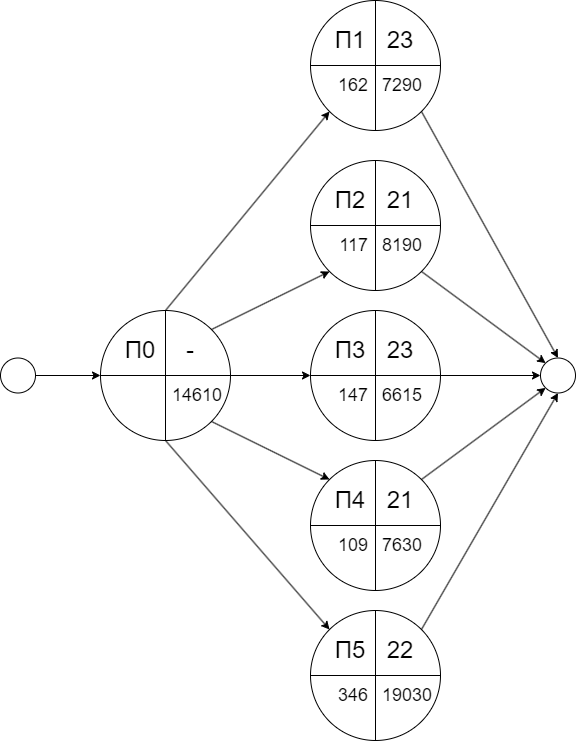

The diagram above was exported from draw.io. Its source (the exported page's mxGraphModel, read from the mxfile embedded in the PNG):
<mxGraphModel dx="796" dy="455" grid="1" gridSize="10" guides="1" tooltips="1" connect="1" arrows="1" fold="1" page="1" pageScale="1" pageWidth="1169" pageHeight="827" math="0" shadow="0">
  <root>
    <mxCell id="0" />
    <mxCell id="1" parent="0" />
    <mxCell id="ekhMy3ZcBeFL5dOao0uK-27" value="" style="endArrow=classic;html=1;rounded=0;exitX=1;exitY=0.5;exitDx=0;exitDy=0;entryX=0;entryY=0.5;entryDx=0;entryDy=0;" parent="1" edge="1">
      <mxGeometry width="50" height="50" relative="1" as="geometry">
        <mxPoint x="339.99999999999864" y="405" as="sourcePoint" />
        <mxPoint x="409.99999999999864" y="405" as="targetPoint" />
      </mxGeometry>
    </mxCell>
    <mxCell id="ekhMy3ZcBeFL5dOao0uK-28" value="" style="ellipse;whiteSpace=wrap;html=1;aspect=fixed;" parent="1" vertex="1">
      <mxGeometry x="310" y="387.5" width="35" height="35" as="geometry" />
    </mxCell>
    <mxCell id="ekhMy3ZcBeFL5dOao0uK-44" value="" style="endArrow=classic;html=1;rounded=0;exitX=0.5;exitY=0;exitDx=0;exitDy=0;entryX=0;entryY=1;entryDx=0;entryDy=0;" parent="1" edge="1">
      <mxGeometry width="50" height="50" relative="1" as="geometry">
        <mxPoint x="475" y="340" as="sourcePoint" />
        <mxPoint x="639.0380592228753" y="140.9619407771247" as="targetPoint" />
      </mxGeometry>
    </mxCell>
    <mxCell id="ekhMy3ZcBeFL5dOao0uK-45" value="" style="endArrow=classic;html=1;rounded=0;exitX=1;exitY=0;exitDx=0;exitDy=0;entryX=0;entryY=1;entryDx=0;entryDy=0;" parent="1" edge="1">
      <mxGeometry width="50" height="50" relative="1" as="geometry">
        <mxPoint x="520.9619407771286" y="359.03805922287154" as="sourcePoint" />
        <mxPoint x="639.0380592228753" y="300.9619407771247" as="targetPoint" />
      </mxGeometry>
    </mxCell>
    <mxCell id="ekhMy3ZcBeFL5dOao0uK-46" value="" style="endArrow=classic;html=1;rounded=0;exitX=1;exitY=0.5;exitDx=0;exitDy=0;entryX=0;entryY=0.5;entryDx=0;entryDy=0;" parent="1" edge="1">
      <mxGeometry width="50" height="50" relative="1" as="geometry">
        <mxPoint x="540.0000000000014" y="405" as="sourcePoint" />
        <mxPoint x="620.0000000000014" y="405" as="targetPoint" />
      </mxGeometry>
    </mxCell>
    <mxCell id="ekhMy3ZcBeFL5dOao0uK-47" value="" style="ellipse;whiteSpace=wrap;html=1;aspect=fixed;" parent="1" vertex="1">
      <mxGeometry x="850" y="387.5" width="35" height="35" as="geometry" />
    </mxCell>
    <mxCell id="ekhMy3ZcBeFL5dOao0uK-48" value="" style="endArrow=classic;html=1;rounded=0;exitX=1;exitY=1;exitDx=0;exitDy=0;entryX=0;entryY=0;entryDx=0;entryDy=0;" parent="1" target="ekhMy3ZcBeFL5dOao0uK-47" edge="1">
      <mxGeometry width="50" height="50" relative="1" as="geometry">
        <mxPoint x="730.9619407771243" y="300.96194077712437" as="sourcePoint" />
        <mxPoint x="650" y="230" as="targetPoint" />
      </mxGeometry>
    </mxCell>
    <mxCell id="ekhMy3ZcBeFL5dOao0uK-49" value="" style="endArrow=classic;html=1;rounded=0;exitX=1;exitY=1;exitDx=0;exitDy=0;entryX=0.5;entryY=0;entryDx=0;entryDy=0;" parent="1" target="ekhMy3ZcBeFL5dOao0uK-47" edge="1">
      <mxGeometry width="50" height="50" relative="1" as="geometry">
        <mxPoint x="730.9619407771243" y="140.96194077712437" as="sourcePoint" />
        <mxPoint x="650" y="230" as="targetPoint" />
      </mxGeometry>
    </mxCell>
    <mxCell id="ekhMy3ZcBeFL5dOao0uK-50" value="" style="endArrow=classic;html=1;rounded=0;exitX=1;exitY=0.5;exitDx=0;exitDy=0;entryX=0;entryY=0.5;entryDx=0;entryDy=0;" parent="1" target="ekhMy3ZcBeFL5dOao0uK-47" edge="1">
      <mxGeometry width="50" height="50" relative="1" as="geometry">
        <mxPoint x="749.9999999999984" y="405" as="sourcePoint" />
        <mxPoint x="650" y="330" as="targetPoint" />
      </mxGeometry>
    </mxCell>
    <mxCell id="ekhMy3ZcBeFL5dOao0uK-58" value="" style="endArrow=classic;html=1;rounded=0;exitX=1;exitY=1;exitDx=0;exitDy=0;entryX=0;entryY=0;entryDx=0;entryDy=0;" parent="1" edge="1">
      <mxGeometry width="50" height="50" relative="1" as="geometry">
        <mxPoint x="520.9619407771286" y="450.9619407771286" as="sourcePoint" />
        <mxPoint x="639.0380592228753" y="509.0380592228754" as="targetPoint" />
      </mxGeometry>
    </mxCell>
    <mxCell id="ekhMy3ZcBeFL5dOao0uK-59" value="" style="endArrow=classic;html=1;rounded=0;exitX=1;exitY=0;exitDx=0;exitDy=0;entryX=0;entryY=1;entryDx=0;entryDy=0;" parent="1" target="ekhMy3ZcBeFL5dOao0uK-47" edge="1">
      <mxGeometry width="50" height="50" relative="1" as="geometry">
        <mxPoint x="730.9619407771243" y="509.03805922287575" as="sourcePoint" />
        <mxPoint x="650" y="430" as="targetPoint" />
      </mxGeometry>
    </mxCell>
    <mxCell id="ekhMy3ZcBeFL5dOao0uK-67" value="" style="endArrow=classic;html=1;rounded=0;exitX=0.5;exitY=1;exitDx=0;exitDy=0;entryX=0;entryY=0;entryDx=0;entryDy=0;" parent="1" edge="1">
      <mxGeometry width="50" height="50" relative="1" as="geometry">
        <mxPoint x="475" y="470" as="sourcePoint" />
        <mxPoint x="639.0380592228753" y="659.0380592228753" as="targetPoint" />
      </mxGeometry>
    </mxCell>
    <mxCell id="ekhMy3ZcBeFL5dOao0uK-68" value="" style="endArrow=classic;html=1;rounded=0;exitX=1;exitY=0;exitDx=0;exitDy=0;entryX=0.5;entryY=1;entryDx=0;entryDy=0;" parent="1" target="ekhMy3ZcBeFL5dOao0uK-47" edge="1">
      <mxGeometry width="50" height="50" relative="1" as="geometry">
        <mxPoint x="730.9619407771243" y="659.0380592228757" as="sourcePoint" />
        <mxPoint x="680" y="500" as="targetPoint" />
      </mxGeometry>
    </mxCell>
    <mxCell id="ekhMy3ZcBeFL5dOao0uK-78" value="" style="ellipse;whiteSpace=wrap;html=1;aspect=fixed;" parent="1" vertex="1">
      <mxGeometry x="410" y="340" width="130" height="130" as="geometry" />
    </mxCell>
    <mxCell id="ekhMy3ZcBeFL5dOao0uK-79" value="" style="endArrow=none;html=1;rounded=0;exitX=0;exitY=0.5;exitDx=0;exitDy=0;entryX=1;entryY=0.5;entryDx=0;entryDy=0;" parent="1" source="ekhMy3ZcBeFL5dOao0uK-78" target="ekhMy3ZcBeFL5dOao0uK-78" edge="1">
      <mxGeometry width="50" height="50" relative="1" as="geometry">
        <mxPoint x="500" y="450" as="sourcePoint" />
        <mxPoint x="550" y="400" as="targetPoint" />
      </mxGeometry>
    </mxCell>
    <mxCell id="ekhMy3ZcBeFL5dOao0uK-80" value="" style="endArrow=none;html=1;rounded=0;exitX=0.5;exitY=1;exitDx=0;exitDy=0;entryX=0.5;entryY=0;entryDx=0;entryDy=0;" parent="1" source="ekhMy3ZcBeFL5dOao0uK-78" target="ekhMy3ZcBeFL5dOao0uK-78" edge="1">
      <mxGeometry width="50" height="50" relative="1" as="geometry">
        <mxPoint x="500" y="450" as="sourcePoint" />
        <mxPoint x="475" y="405" as="targetPoint" />
      </mxGeometry>
    </mxCell>
    <mxCell id="ekhMy3ZcBeFL5dOao0uK-81" value="&lt;span style=&quot;font-size: 24px;&quot;&gt;П0&lt;/span&gt;" style="text;html=1;strokeColor=none;fillColor=none;align=center;verticalAlign=middle;whiteSpace=wrap;rounded=0;" parent="1" vertex="1">
      <mxGeometry x="430" y="360" width="40" height="40" as="geometry" />
    </mxCell>
    <mxCell id="ekhMy3ZcBeFL5dOao0uK-82" value="&lt;font style=&quot;font-size: 18px;&quot;&gt;14610&lt;/font&gt;" style="text;html=1;strokeColor=none;fillColor=none;align=left;verticalAlign=middle;whiteSpace=wrap;rounded=0;" parent="1" vertex="1">
      <mxGeometry x="480" y="410" width="60" height="30" as="geometry" />
    </mxCell>
    <mxCell id="ekhMy3ZcBeFL5dOao0uK-84" value="&lt;span style=&quot;font-size: 24px;&quot;&gt;-&lt;/span&gt;" style="text;html=1;strokeColor=none;fillColor=none;align=center;verticalAlign=middle;whiteSpace=wrap;rounded=0;" parent="1" vertex="1">
      <mxGeometry x="480" y="360" width="40" height="40" as="geometry" />
    </mxCell>
    <mxCell id="ekhMy3ZcBeFL5dOao0uK-85" value="" style="ellipse;whiteSpace=wrap;html=1;aspect=fixed;" parent="1" vertex="1">
      <mxGeometry x="620" y="340" width="130" height="130" as="geometry" />
    </mxCell>
    <mxCell id="ekhMy3ZcBeFL5dOao0uK-86" value="" style="endArrow=none;html=1;rounded=0;exitX=0;exitY=0.5;exitDx=0;exitDy=0;entryX=1;entryY=0.5;entryDx=0;entryDy=0;" parent="1" source="ekhMy3ZcBeFL5dOao0uK-85" target="ekhMy3ZcBeFL5dOao0uK-85" edge="1">
      <mxGeometry width="50" height="50" relative="1" as="geometry">
        <mxPoint x="710" y="450" as="sourcePoint" />
        <mxPoint x="760" y="400" as="targetPoint" />
      </mxGeometry>
    </mxCell>
    <mxCell id="ekhMy3ZcBeFL5dOao0uK-87" value="" style="endArrow=none;html=1;rounded=0;exitX=0.5;exitY=1;exitDx=0;exitDy=0;entryX=0.5;entryY=0;entryDx=0;entryDy=0;" parent="1" source="ekhMy3ZcBeFL5dOao0uK-85" target="ekhMy3ZcBeFL5dOao0uK-85" edge="1">
      <mxGeometry width="50" height="50" relative="1" as="geometry">
        <mxPoint x="710" y="450" as="sourcePoint" />
        <mxPoint x="685" y="405" as="targetPoint" />
      </mxGeometry>
    </mxCell>
    <mxCell id="ekhMy3ZcBeFL5dOao0uK-88" value="&lt;span style=&quot;font-size: 24px;&quot;&gt;П3&lt;/span&gt;" style="text;html=1;strokeColor=none;fillColor=none;align=center;verticalAlign=middle;whiteSpace=wrap;rounded=0;" parent="1" vertex="1">
      <mxGeometry x="640" y="360" width="40" height="40" as="geometry" />
    </mxCell>
    <mxCell id="ekhMy3ZcBeFL5dOao0uK-89" value="&lt;font style=&quot;font-size: 18px;&quot;&gt;6615&lt;/font&gt;" style="text;html=1;strokeColor=none;fillColor=none;align=left;verticalAlign=middle;whiteSpace=wrap;rounded=0;" parent="1" vertex="1">
      <mxGeometry x="690" y="410" width="60" height="30" as="geometry" />
    </mxCell>
    <mxCell id="ekhMy3ZcBeFL5dOao0uK-90" value="&lt;span style=&quot;font-size: 24px;&quot;&gt;23&lt;br&gt;&lt;/span&gt;" style="text;html=1;strokeColor=none;fillColor=none;align=center;verticalAlign=middle;whiteSpace=wrap;rounded=0;" parent="1" vertex="1">
      <mxGeometry x="690" y="360" width="40" height="40" as="geometry" />
    </mxCell>
    <mxCell id="ekhMy3ZcBeFL5dOao0uK-91" value="" style="ellipse;whiteSpace=wrap;html=1;aspect=fixed;" parent="1" vertex="1">
      <mxGeometry x="620" y="190" width="130" height="130" as="geometry" />
    </mxCell>
    <mxCell id="ekhMy3ZcBeFL5dOao0uK-92" value="" style="endArrow=none;html=1;rounded=0;exitX=0;exitY=0.5;exitDx=0;exitDy=0;entryX=1;entryY=0.5;entryDx=0;entryDy=0;" parent="1" source="ekhMy3ZcBeFL5dOao0uK-91" target="ekhMy3ZcBeFL5dOao0uK-91" edge="1">
      <mxGeometry width="50" height="50" relative="1" as="geometry">
        <mxPoint x="710" y="300" as="sourcePoint" />
        <mxPoint x="760" y="250" as="targetPoint" />
      </mxGeometry>
    </mxCell>
    <mxCell id="ekhMy3ZcBeFL5dOao0uK-93" value="" style="endArrow=none;html=1;rounded=0;exitX=0.5;exitY=1;exitDx=0;exitDy=0;entryX=0.5;entryY=0;entryDx=0;entryDy=0;" parent="1" source="ekhMy3ZcBeFL5dOao0uK-91" target="ekhMy3ZcBeFL5dOao0uK-91" edge="1">
      <mxGeometry width="50" height="50" relative="1" as="geometry">
        <mxPoint x="710" y="300" as="sourcePoint" />
        <mxPoint x="685" y="255" as="targetPoint" />
      </mxGeometry>
    </mxCell>
    <mxCell id="ekhMy3ZcBeFL5dOao0uK-94" value="&lt;span style=&quot;font-size: 24px;&quot;&gt;П2&lt;/span&gt;" style="text;html=1;strokeColor=none;fillColor=none;align=center;verticalAlign=middle;whiteSpace=wrap;rounded=0;" parent="1" vertex="1">
      <mxGeometry x="640" y="210" width="40" height="40" as="geometry" />
    </mxCell>
    <mxCell id="ekhMy3ZcBeFL5dOao0uK-95" value="&lt;font style=&quot;font-size: 18px;&quot;&gt;8190&lt;br&gt;&lt;/font&gt;" style="text;html=1;strokeColor=none;fillColor=none;align=left;verticalAlign=middle;whiteSpace=wrap;rounded=0;" parent="1" vertex="1">
      <mxGeometry x="690" y="260" width="60" height="30" as="geometry" />
    </mxCell>
    <mxCell id="ekhMy3ZcBeFL5dOao0uK-96" value="&lt;span style=&quot;font-size: 24px;&quot;&gt;21&lt;/span&gt;" style="text;html=1;strokeColor=none;fillColor=none;align=center;verticalAlign=middle;whiteSpace=wrap;rounded=0;" parent="1" vertex="1">
      <mxGeometry x="690" y="210" width="40" height="40" as="geometry" />
    </mxCell>
    <mxCell id="ekhMy3ZcBeFL5dOao0uK-97" value="" style="ellipse;whiteSpace=wrap;html=1;aspect=fixed;" parent="1" vertex="1">
      <mxGeometry x="620" y="30" width="130" height="130" as="geometry" />
    </mxCell>
    <mxCell id="ekhMy3ZcBeFL5dOao0uK-98" value="" style="endArrow=none;html=1;rounded=0;exitX=0;exitY=0.5;exitDx=0;exitDy=0;entryX=1;entryY=0.5;entryDx=0;entryDy=0;" parent="1" source="ekhMy3ZcBeFL5dOao0uK-97" target="ekhMy3ZcBeFL5dOao0uK-97" edge="1">
      <mxGeometry width="50" height="50" relative="1" as="geometry">
        <mxPoint x="710" y="140" as="sourcePoint" />
        <mxPoint x="760" y="90" as="targetPoint" />
      </mxGeometry>
    </mxCell>
    <mxCell id="ekhMy3ZcBeFL5dOao0uK-99" value="" style="endArrow=none;html=1;rounded=0;exitX=0.5;exitY=1;exitDx=0;exitDy=0;entryX=0.5;entryY=0;entryDx=0;entryDy=0;" parent="1" source="ekhMy3ZcBeFL5dOao0uK-97" target="ekhMy3ZcBeFL5dOao0uK-97" edge="1">
      <mxGeometry width="50" height="50" relative="1" as="geometry">
        <mxPoint x="710" y="140" as="sourcePoint" />
        <mxPoint x="685" y="95" as="targetPoint" />
      </mxGeometry>
    </mxCell>
    <mxCell id="ekhMy3ZcBeFL5dOao0uK-100" value="&lt;span style=&quot;font-size: 24px;&quot;&gt;П1&lt;/span&gt;" style="text;html=1;strokeColor=none;fillColor=none;align=center;verticalAlign=middle;whiteSpace=wrap;rounded=0;" parent="1" vertex="1">
      <mxGeometry x="640" y="50" width="40" height="40" as="geometry" />
    </mxCell>
    <mxCell id="ekhMy3ZcBeFL5dOao0uK-101" value="&lt;font style=&quot;font-size: 18px;&quot;&gt;7290&lt;/font&gt;" style="text;html=1;strokeColor=none;fillColor=none;align=left;verticalAlign=middle;whiteSpace=wrap;rounded=0;" parent="1" vertex="1">
      <mxGeometry x="690" y="100" width="60" height="30" as="geometry" />
    </mxCell>
    <mxCell id="ekhMy3ZcBeFL5dOao0uK-102" value="&lt;span style=&quot;font-size: 24px;&quot;&gt;23&lt;br&gt;&lt;/span&gt;" style="text;html=1;strokeColor=none;fillColor=none;align=center;verticalAlign=middle;whiteSpace=wrap;rounded=0;" parent="1" vertex="1">
      <mxGeometry x="690" y="50" width="40" height="40" as="geometry" />
    </mxCell>
    <mxCell id="ekhMy3ZcBeFL5dOao0uK-103" value="" style="ellipse;whiteSpace=wrap;html=1;aspect=fixed;" parent="1" vertex="1">
      <mxGeometry x="620" y="490" width="130" height="130" as="geometry" />
    </mxCell>
    <mxCell id="ekhMy3ZcBeFL5dOao0uK-104" value="" style="endArrow=none;html=1;rounded=0;exitX=0;exitY=0.5;exitDx=0;exitDy=0;entryX=1;entryY=0.5;entryDx=0;entryDy=0;" parent="1" source="ekhMy3ZcBeFL5dOao0uK-103" target="ekhMy3ZcBeFL5dOao0uK-103" edge="1">
      <mxGeometry width="50" height="50" relative="1" as="geometry">
        <mxPoint x="710" y="600" as="sourcePoint" />
        <mxPoint x="760" y="550" as="targetPoint" />
      </mxGeometry>
    </mxCell>
    <mxCell id="ekhMy3ZcBeFL5dOao0uK-105" value="" style="endArrow=none;html=1;rounded=0;exitX=0.5;exitY=1;exitDx=0;exitDy=0;entryX=0.5;entryY=0;entryDx=0;entryDy=0;" parent="1" source="ekhMy3ZcBeFL5dOao0uK-103" target="ekhMy3ZcBeFL5dOao0uK-103" edge="1">
      <mxGeometry width="50" height="50" relative="1" as="geometry">
        <mxPoint x="710" y="600" as="sourcePoint" />
        <mxPoint x="685" y="555" as="targetPoint" />
      </mxGeometry>
    </mxCell>
    <mxCell id="ekhMy3ZcBeFL5dOao0uK-106" value="&lt;span style=&quot;font-size: 24px;&quot;&gt;П4&lt;/span&gt;" style="text;html=1;strokeColor=none;fillColor=none;align=center;verticalAlign=middle;whiteSpace=wrap;rounded=0;" parent="1" vertex="1">
      <mxGeometry x="640" y="510" width="40" height="40" as="geometry" />
    </mxCell>
    <mxCell id="ekhMy3ZcBeFL5dOao0uK-107" value="&lt;font style=&quot;font-size: 18px;&quot;&gt;7630&lt;/font&gt;" style="text;html=1;strokeColor=none;fillColor=none;align=left;verticalAlign=middle;whiteSpace=wrap;rounded=0;" parent="1" vertex="1">
      <mxGeometry x="690" y="560" width="60" height="30" as="geometry" />
    </mxCell>
    <mxCell id="ekhMy3ZcBeFL5dOao0uK-108" value="&lt;span style=&quot;font-size: 24px;&quot;&gt;21&lt;/span&gt;" style="text;html=1;strokeColor=none;fillColor=none;align=center;verticalAlign=middle;whiteSpace=wrap;rounded=0;" parent="1" vertex="1">
      <mxGeometry x="690" y="510" width="40" height="40" as="geometry" />
    </mxCell>
    <mxCell id="ekhMy3ZcBeFL5dOao0uK-109" value="" style="ellipse;whiteSpace=wrap;html=1;aspect=fixed;" parent="1" vertex="1">
      <mxGeometry x="620" y="640" width="130" height="130" as="geometry" />
    </mxCell>
    <mxCell id="ekhMy3ZcBeFL5dOao0uK-110" value="" style="endArrow=none;html=1;rounded=0;exitX=0;exitY=0.5;exitDx=0;exitDy=0;entryX=1;entryY=0.5;entryDx=0;entryDy=0;" parent="1" source="ekhMy3ZcBeFL5dOao0uK-109" target="ekhMy3ZcBeFL5dOao0uK-109" edge="1">
      <mxGeometry width="50" height="50" relative="1" as="geometry">
        <mxPoint x="710" y="750" as="sourcePoint" />
        <mxPoint x="760" y="700" as="targetPoint" />
      </mxGeometry>
    </mxCell>
    <mxCell id="ekhMy3ZcBeFL5dOao0uK-111" value="" style="endArrow=none;html=1;rounded=0;exitX=0.5;exitY=1;exitDx=0;exitDy=0;entryX=0.5;entryY=0;entryDx=0;entryDy=0;" parent="1" source="ekhMy3ZcBeFL5dOao0uK-109" target="ekhMy3ZcBeFL5dOao0uK-109" edge="1">
      <mxGeometry width="50" height="50" relative="1" as="geometry">
        <mxPoint x="710" y="750" as="sourcePoint" />
        <mxPoint x="685" y="705" as="targetPoint" />
      </mxGeometry>
    </mxCell>
    <mxCell id="ekhMy3ZcBeFL5dOao0uK-112" value="&lt;span style=&quot;font-size: 24px;&quot;&gt;П5&lt;/span&gt;" style="text;html=1;strokeColor=none;fillColor=none;align=center;verticalAlign=middle;whiteSpace=wrap;rounded=0;" parent="1" vertex="1">
      <mxGeometry x="640" y="660" width="40" height="40" as="geometry" />
    </mxCell>
    <mxCell id="ekhMy3ZcBeFL5dOao0uK-113" value="&lt;font style=&quot;font-size: 18px;&quot;&gt;19030&lt;/font&gt;" style="text;html=1;strokeColor=none;fillColor=none;align=left;verticalAlign=middle;whiteSpace=wrap;rounded=0;" parent="1" vertex="1">
      <mxGeometry x="690" y="710" width="60" height="30" as="geometry" />
    </mxCell>
    <mxCell id="ekhMy3ZcBeFL5dOao0uK-114" value="&lt;span style=&quot;font-size: 24px;&quot;&gt;22&lt;/span&gt;" style="text;html=1;strokeColor=none;fillColor=none;align=center;verticalAlign=middle;whiteSpace=wrap;rounded=0;" parent="1" vertex="1">
      <mxGeometry x="690" y="660" width="40" height="40" as="geometry" />
    </mxCell>
    <mxCell id="VevlZlG-H_8EiyrfnadI-55" value="&lt;font style=&quot;font-size: 18px;&quot;&gt;162&lt;br&gt;&lt;/font&gt;" style="text;html=1;strokeColor=none;fillColor=none;align=right;verticalAlign=middle;whiteSpace=wrap;rounded=0;" vertex="1" parent="1">
      <mxGeometry x="620" y="100" width="60" height="30" as="geometry" />
    </mxCell>
    <mxCell id="VevlZlG-H_8EiyrfnadI-56" value="&lt;font style=&quot;font-size: 18px;&quot;&gt;117&lt;br&gt;&lt;/font&gt;" style="text;html=1;strokeColor=none;fillColor=none;align=right;verticalAlign=middle;whiteSpace=wrap;rounded=0;" vertex="1" parent="1">
      <mxGeometry x="620" y="260" width="60" height="30" as="geometry" />
    </mxCell>
    <mxCell id="VevlZlG-H_8EiyrfnadI-58" value="&lt;font style=&quot;font-size: 18px;&quot;&gt;147&lt;br&gt;&lt;/font&gt;" style="text;html=1;strokeColor=none;fillColor=none;align=right;verticalAlign=middle;whiteSpace=wrap;rounded=0;" vertex="1" parent="1">
      <mxGeometry x="620" y="410" width="60" height="30" as="geometry" />
    </mxCell>
    <mxCell id="VevlZlG-H_8EiyrfnadI-59" value="&lt;font style=&quot;font-size: 18px;&quot;&gt;109&lt;br&gt;&lt;/font&gt;" style="text;html=1;strokeColor=none;fillColor=none;align=right;verticalAlign=middle;whiteSpace=wrap;rounded=0;" vertex="1" parent="1">
      <mxGeometry x="620" y="560" width="60" height="30" as="geometry" />
    </mxCell>
    <mxCell id="VevlZlG-H_8EiyrfnadI-60" value="&lt;font style=&quot;font-size: 18px;&quot;&gt;346&lt;br&gt;&lt;/font&gt;" style="text;html=1;strokeColor=none;fillColor=none;align=right;verticalAlign=middle;whiteSpace=wrap;rounded=0;" vertex="1" parent="1">
      <mxGeometry x="620" y="710" width="60" height="30" as="geometry" />
    </mxCell>
  </root>
</mxGraphModel>